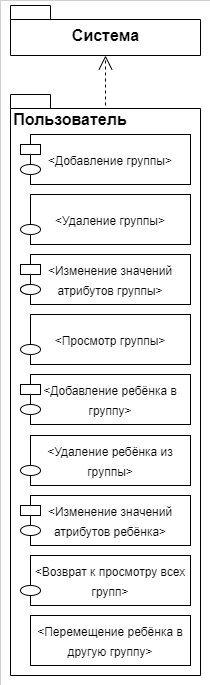

The diagram above was exported from draw.io. Its source (the exported page's mxGraphModel, read from the mxfile embedded in the PNG):
<mxGraphModel dx="1018" dy="578" grid="1" gridSize="10" guides="1" tooltips="1" connect="1" arrows="1" fold="1" page="1" pageScale="1" pageWidth="827" pageHeight="1169" math="0" shadow="0">
  <root>
    <mxCell id="0" />
    <mxCell id="1" parent="0" />
    <mxCell id="kAR6ztX9KAHKBSuyc-O2-1" value="" style="rounded=0;whiteSpace=wrap;html=1;strokeWidth=0;" vertex="1" parent="1">
      <mxGeometry x="170" y="305" width="210" height="685" as="geometry" />
    </mxCell>
    <mxCell id="-0za2XAvRDsubAdD2Had-2" value="&lt;p style=&quot;text-align: center; line-height: 120%;&quot;&gt;&lt;br&gt;&lt;/p&gt;" style="shape=folder;fontStyle=1;spacingTop=10;tabWidth=40;tabHeight=14;tabPosition=left;html=1;align=left;" parent="1" vertex="1">
      <mxGeometry x="180" y="399" width="190" height="581" as="geometry" />
    </mxCell>
    <mxCell id="-0za2XAvRDsubAdD2Had-3" value="&lt;b&gt;&lt;font style=&quot;font-size: 16px;&quot;&gt;Пользователь&lt;/font&gt;&lt;/b&gt;" style="text;html=1;strokeColor=none;fillColor=none;align=center;verticalAlign=middle;whiteSpace=wrap;rounded=0;" parent="1" vertex="1">
      <mxGeometry x="180" y="409" width="120" height="30" as="geometry" />
    </mxCell>
    <mxCell id="-0za2XAvRDsubAdD2Had-5" value="&lt;font style=&quot;font-size: 12px;&quot;&gt;&amp;lt;Добавление группы&amp;gt;&lt;/font&gt;" style="rounded=0;whiteSpace=wrap;html=1;fontSize=16;" parent="1" vertex="1">
      <mxGeometry x="200" y="439" width="160" height="50" as="geometry" />
    </mxCell>
    <mxCell id="-0za2XAvRDsubAdD2Had-6" value="" style="rounded=0;whiteSpace=wrap;html=1;fontSize=12;" parent="1" vertex="1">
      <mxGeometry x="190" y="449" width="20" height="10" as="geometry" />
    </mxCell>
    <mxCell id="-0za2XAvRDsubAdD2Had-10" value="&lt;font style=&quot;font-size: 12px;&quot;&gt;&amp;lt;Удаление группы&amp;gt;&lt;/font&gt;" style="rounded=0;whiteSpace=wrap;html=1;fontSize=16;" parent="1" vertex="1">
      <mxGeometry x="200" y="499" width="160" height="50" as="geometry" />
    </mxCell>
    <mxCell id="-0za2XAvRDsubAdD2Had-11" value="" style="ellipse;whiteSpace=wrap;html=1;fontSize=12;" parent="1" vertex="1">
      <mxGeometry x="190" y="469" width="20" height="10" as="geometry" />
    </mxCell>
    <mxCell id="-0za2XAvRDsubAdD2Had-13" value="" style="ellipse;whiteSpace=wrap;html=1;fontSize=12;" parent="1" vertex="1">
      <mxGeometry x="190" y="529" width="20" height="10" as="geometry" />
    </mxCell>
    <mxCell id="-0za2XAvRDsubAdD2Had-15" value="&lt;font style=&quot;font-size: 12px;&quot;&gt;&amp;lt;Изменение значений атрибутов группы&amp;gt;&lt;/font&gt;" style="rounded=0;whiteSpace=wrap;html=1;fontSize=16;" parent="1" vertex="1">
      <mxGeometry x="200" y="559" width="160" height="50" as="geometry" />
    </mxCell>
    <mxCell id="-0za2XAvRDsubAdD2Had-16" value="" style="rounded=0;whiteSpace=wrap;html=1;fontSize=12;" parent="1" vertex="1">
      <mxGeometry x="190" y="569" width="20" height="10" as="geometry" />
    </mxCell>
    <mxCell id="-0za2XAvRDsubAdD2Had-17" value="" style="ellipse;whiteSpace=wrap;html=1;fontSize=12;" parent="1" vertex="1">
      <mxGeometry x="190" y="589" width="20" height="10" as="geometry" />
    </mxCell>
    <mxCell id="-0za2XAvRDsubAdD2Had-18" value="&lt;font style=&quot;font-size: 12px;&quot;&gt;&amp;lt;Просмотр группы&amp;gt;&lt;/font&gt;" style="rounded=0;whiteSpace=wrap;html=1;fontSize=16;" parent="1" vertex="1">
      <mxGeometry x="200" y="619" width="160" height="50" as="geometry" />
    </mxCell>
    <mxCell id="-0za2XAvRDsubAdD2Had-20" value="" style="ellipse;whiteSpace=wrap;html=1;fontSize=12;" parent="1" vertex="1">
      <mxGeometry x="190" y="649" width="20" height="10" as="geometry" />
    </mxCell>
    <mxCell id="-0za2XAvRDsubAdD2Had-21" value="&lt;font style=&quot;font-size: 12px;&quot;&gt;&amp;lt;Добавление ребёнка в группу&amp;gt;&lt;/font&gt;" style="rounded=0;whiteSpace=wrap;html=1;fontSize=16;" parent="1" vertex="1">
      <mxGeometry x="200" y="679" width="160" height="50" as="geometry" />
    </mxCell>
    <mxCell id="-0za2XAvRDsubAdD2Had-22" value="" style="rounded=0;whiteSpace=wrap;html=1;fontSize=12;" parent="1" vertex="1">
      <mxGeometry x="190" y="689" width="20" height="10" as="geometry" />
    </mxCell>
    <mxCell id="-0za2XAvRDsubAdD2Had-23" value="" style="ellipse;whiteSpace=wrap;html=1;fontSize=12;" parent="1" vertex="1">
      <mxGeometry x="190" y="709" width="20" height="10" as="geometry" />
    </mxCell>
    <mxCell id="-0za2XAvRDsubAdD2Had-24" value="&lt;font style=&quot;font-size: 12px;&quot;&gt;&amp;lt;Удаление ребёнка из группы&amp;gt;&lt;/font&gt;" style="rounded=0;whiteSpace=wrap;html=1;fontSize=16;" parent="1" vertex="1">
      <mxGeometry x="200" y="740" width="160" height="50" as="geometry" />
    </mxCell>
    <mxCell id="-0za2XAvRDsubAdD2Had-25" value="" style="ellipse;whiteSpace=wrap;html=1;fontSize=12;" parent="1" vertex="1">
      <mxGeometry x="190" y="770" width="20" height="10" as="geometry" />
    </mxCell>
    <mxCell id="-0za2XAvRDsubAdD2Had-26" value="&lt;font style=&quot;font-size: 12px;&quot;&gt;&amp;lt;Изменение значений атрибутов группы&amp;gt;&lt;/font&gt;" style="rounded=0;whiteSpace=wrap;html=1;fontSize=16;" parent="1" vertex="1">
      <mxGeometry x="200" y="559" width="160" height="50" as="geometry" />
    </mxCell>
    <mxCell id="-0za2XAvRDsubAdD2Had-27" value="" style="rounded=0;whiteSpace=wrap;html=1;fontSize=12;" parent="1" vertex="1">
      <mxGeometry x="190" y="569" width="20" height="10" as="geometry" />
    </mxCell>
    <mxCell id="-0za2XAvRDsubAdD2Had-28" value="" style="ellipse;whiteSpace=wrap;html=1;fontSize=12;" parent="1" vertex="1">
      <mxGeometry x="190" y="589" width="20" height="10" as="geometry" />
    </mxCell>
    <mxCell id="-0za2XAvRDsubAdD2Had-29" value="&lt;font style=&quot;font-size: 12px;&quot;&gt;&amp;lt;Изменение значений атрибутов ребёнка&amp;gt;&lt;/font&gt;" style="rounded=0;whiteSpace=wrap;html=1;fontSize=16;" parent="1" vertex="1">
      <mxGeometry x="200" y="800" width="160" height="50" as="geometry" />
    </mxCell>
    <mxCell id="-0za2XAvRDsubAdD2Had-30" value="" style="rounded=0;whiteSpace=wrap;html=1;fontSize=12;" parent="1" vertex="1">
      <mxGeometry x="190" y="810" width="20" height="10" as="geometry" />
    </mxCell>
    <mxCell id="-0za2XAvRDsubAdD2Had-31" value="" style="ellipse;whiteSpace=wrap;html=1;fontSize=12;" parent="1" vertex="1">
      <mxGeometry x="190" y="830" width="20" height="10" as="geometry" />
    </mxCell>
    <mxCell id="-0za2XAvRDsubAdD2Had-33" value="&lt;font style=&quot;font-size: 12px;&quot;&gt;&amp;lt;Возврат к просмотру всех групп&amp;gt;&lt;/font&gt;" style="rounded=0;whiteSpace=wrap;html=1;fontSize=16;" parent="1" vertex="1">
      <mxGeometry x="200" y="860" width="160" height="50" as="geometry" />
    </mxCell>
    <mxCell id="-0za2XAvRDsubAdD2Had-34" value="" style="ellipse;whiteSpace=wrap;html=1;fontSize=12;" parent="1" vertex="1">
      <mxGeometry x="190" y="890" width="20" height="10" as="geometry" />
    </mxCell>
    <mxCell id="-0za2XAvRDsubAdD2Had-35" value="&lt;font style=&quot;font-size: 12px;&quot;&gt;&amp;lt;Перемещение ребёнка в другую группу&amp;gt;&lt;/font&gt;" style="rounded=0;whiteSpace=wrap;html=1;fontSize=16;" parent="1" vertex="1">
      <mxGeometry x="200" y="920" width="160" height="50" as="geometry" />
    </mxCell>
    <mxCell id="-0za2XAvRDsubAdD2Had-36" value="&lt;font style=&quot;font-size: 16px;&quot;&gt;Система&lt;/font&gt;" style="shape=folder;fontStyle=1;spacingTop=10;tabWidth=40;tabHeight=14;tabPosition=left;html=1;fontSize=12;" parent="1" vertex="1">
      <mxGeometry x="180" y="310" width="190" height="50" as="geometry" />
    </mxCell>
    <mxCell id="-0za2XAvRDsubAdD2Had-37" value="" style="endArrow=open;dashed=1;endFill=0;endSize=12;html=1;rounded=0;fontSize=16;entryX=0.5;entryY=1;entryDx=0;entryDy=0;entryPerimeter=0;" parent="1" target="-0za2XAvRDsubAdD2Had-36" edge="1">
      <mxGeometry width="160" relative="1" as="geometry">
        <mxPoint x="275" y="410" as="sourcePoint" />
        <mxPoint x="430" y="390" as="targetPoint" />
      </mxGeometry>
    </mxCell>
  </root>
</mxGraphModel>